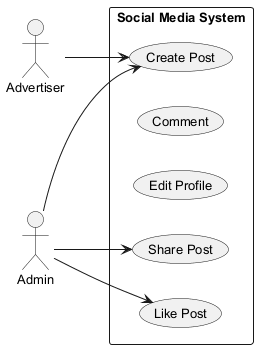

The diagram above was rendered by PlantUML. Its source (embedded in the PNG):
@startuml
skinparam backgroundColor #FFFFFF
skinparam classBackgroundColor #F3E5F5
skinparam classBorderColor #6A1B9A
skinparam defaultFontSize 13
left to right direction
actor "Advertiser" as Advertiser
actor "Admin" as Admin
rectangle "Social Media System" {
  usecase "Create Post" as UC_CreatePost
  usecase "Comment" as UC_Comment
  usecase "Edit Profile" as UC_EditProfile
  usecase "Share Post" as UC_SharePost
  usecase "Like Post" as UC_LikePost
}
Advertiser --> UC_CreatePost
Admin --> UC_LikePost
Admin --> UC_CreatePost
Admin --> UC_SharePost
@enduml